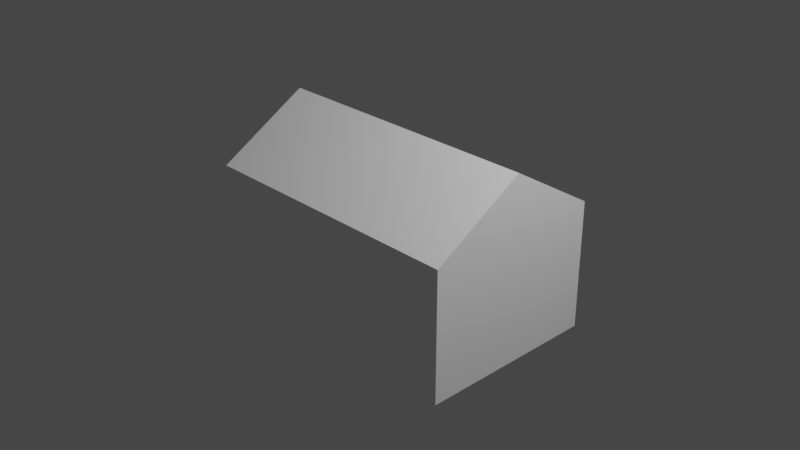 # Source: whiteSettlement.blend  (saved by Blender 2.82.7; exported with 4.5.12 LTS)
import bpy
from mathutils import Matrix  # noqa: F401  (used for matrix-valued properties, if any)

bpy.ops.wm.read_factory_settings(use_empty=True)
scene = bpy.context.scene
scene.name = 'Scene'

# ---- collections
col_collection = bpy.data.collections.new('Collection'); scene.collection.children.link(col_collection)

# ---- materials (node trees are filled in below, after node groups)
mat_housecolor = bpy.data.materials.new('houseColor')
mat_housecolor.alpha_threshold = 0.0
mat_housecolor.use_transparent_shadow = False
mat_housecolor.diffuse_color = (1.0, 1.0, 1.0, 1.0)
mat_housecolor.line_color = (0.0, 0.0, 0.0, 1.0)

# ---- material node trees

# ---- world
world_world = bpy.data.worlds.new('World'); scene.world = world_world
world_world.use_nodes = True; world_world.node_tree.nodes.clear()
_N = world_world.node_tree.nodes; _L = world_world.node_tree.links
n0 = _N.new('ShaderNodeOutputWorld'); n0.name = 'World Output'; n0.location = (300, 300)
n1 = _N.new('ShaderNodeBackground'); n1.name = 'Background'; n1.location = (10, 300)
n1.inputs[0].default_value = (0.05088, 0.05088, 0.05088, 1.0)
_L.new(n1.outputs[0], n0.inputs[0])
n0.is_active_output = True
world_world.color = (0.05088, 0.05088, 0.05088)
world_world.use_sun_shadow = False
world_world.sun_shadow_jitter_overblur = 0.0

# ---- cameras
cam_camera = bpy.data.cameras.new('Camera')
cam_camera.clip_end = 100.0
cam_camera.ortho_scale = 7.314

# ---- lights
light_light = bpy.data.lights.new('Light', 'POINT')
light_light.transmission_factor = 0.0
light_light.energy = 1000.0
light_light.shadow_soft_size = 0.1
light_light.shadow_maximum_resolution = 0.006
light_light.use_absolute_resolution = True

# ---- meshes
me_cube = bpy.data.meshes.new('Cube')
me_cube.from_pydata([(1.0, 1.0, 0.4), (1.0, 1.0, -1.0), (1.0, -1.0, 0.4), (1.0, -1.0, -1.0), (-1.0, 1.0, 0.4), (-1.0, 1.0, -1.0), (-1.0, -1.0, 0.4), (-1.0, -1.0, -1.0), (-1.0, 0.0, -1.0), (1.0, 0.0, 1.0), (-1.0, 0.0, 1.0), (1.0, 0.0, -1.0)], [], [(9, 10, 6, 2), (3, 2, 6, 7), (8, 10, 4, 5), (8, 11, 3, 7), (11, 9, 2, 3), (5, 4, 0, 1), (1, 0, 9, 11), (5, 1, 11, 8), (7, 6, 10, 8), (0, 4, 10, 9)])
_uv = me_cube.uv_layers.new(name='UVMap')
_uv.uv.foreach_set('vector', [0.625, 0.625, 0.875, 0.625, 0.875, 0.75, 0.625, 0.75, 0.375, 0.75, 0.625, 0.75, 0.625, 1.0, 0.375, 1.0, 0.375, 0.125, 0.625, 0.125, 0.625, 0.25, 0.375, 0.25, 0.125, 0.625, 0.375, 0.625, 0.375, 0.75, 0.125, 0.75, 0.375, 0.625, 0.625, 0.625, 0.625, 0.75, 0.375, 0.75, 0.375, 0.25, 0.625, 0.25, 0.625, 0.5, 0.375, 0.5, 0.375, 0.5, 0.625, 0.5, 0.625, 0.625, 0.375, 0.625, 0.125, 0.5, 0.375, 0.5, 0.375, 0.625, 0.125, 0.625, 0.375, 0.0, 0.625, 0.0, 0.625, 0.125, 0.375, 0.125, 0.625, 0.5, 0.875, 0.5, 0.875, 0.625, 0.625, 0.625])
me_cube.materials.append(mat_housecolor)
me_cube.use_remesh_preserve_volume = False
me_cube.use_remesh_preserve_attributes = False
me_cube.use_mirror_vertex_groups = False
me_cube.update()

# ---- objects
ob_cube = bpy.data.objects.new('Cube', me_cube)
ob_light = bpy.data.objects.new('Light', light_light)
ob_camera = bpy.data.objects.new('Camera', cam_camera)

# ---- transforms, parenting, visibility, modifiers, constraints
ob_cube.location = (0.0, 0.0, 0.0)
ob_cube.scale = (1.541, 1.0, 1.0)
ob_cube.lock_rotations_4d = False
ob_cube.empty_display_type = 'ARROWS'
ob_cube.lineart.crease_threshold = 0.0
ob_light.location = (4.076, 1.005, 5.904)
ob_light.rotation_euler = (0.6503, 0.05522, 1.866)
ob_light.lock_rotations_4d = False
ob_light.empty_display_type = 'ARROWS'
ob_light.color = (0.0, 0.0, 0.0, 0.0)
ob_light.lineart.crease_threshold = 0.0
ob_camera.location = (7.359, -6.926, 4.958)
ob_camera.rotation_euler = (1.109, 0.0, 0.8149)
ob_camera.lock_rotations_4d = False
ob_camera.empty_display_type = 'ARROWS'
ob_camera.color = (0.0, 0.0, 0.0, 0.0)
ob_camera.display_type = 'WIRE'
ob_camera.lineart.crease_threshold = 0.0

# ---- collection membership
col_collection.objects.link(ob_cube)
col_collection.objects.link(ob_light)
col_collection.objects.link(ob_camera)

# ---- scene / render settings (as saved in the file)
scene.camera = ob_camera
scene.frame_start = 1; scene.frame_end = 250; scene.frame_set(1)
scene.render.engine = 'BLENDER_EEVEE_NEXT'
scene.cycles.use_denoising = False
scene.cycles.samples = 128
scene.cycles.sampling_pattern = 'TABULATED_SOBOL'
scene.cycles.use_adaptive_sampling = False
scene.cycles.use_light_tree = False
scene.view_settings.view_transform = 'Filmic'
bpy.context.view_layer.update()
